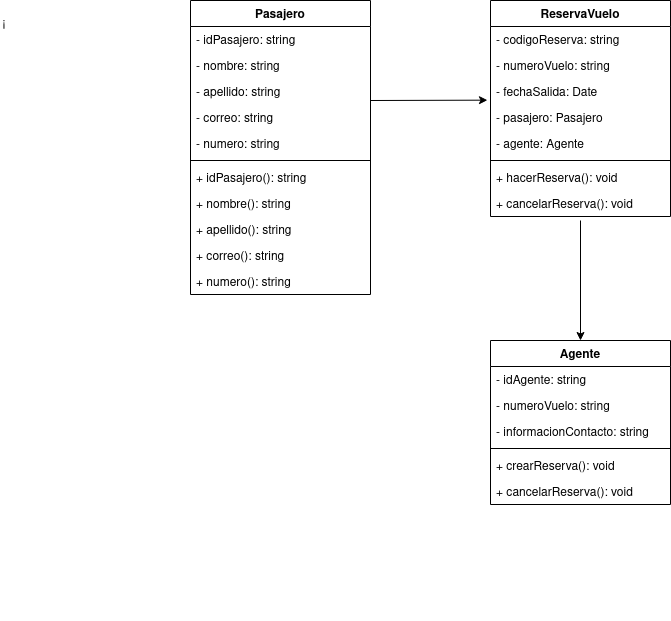

The diagram above was exported from draw.io. Its source (the exported page's mxGraphModel, read from the mxfile embedded in the PNG):
<mxGraphModel dx="1096" dy="518" grid="1" gridSize="10" guides="1" tooltips="1" connect="1" arrows="1" fold="1" page="1" pageScale="1" pageWidth="850" pageHeight="1100" math="0" shadow="0">
  <root>
    <mxCell id="0" />
    <mxCell id="1" parent="0" />
    <mxCell id="CS07e4eZjf8Ve5J6Jnn5-1" value="Pasajero" style="swimlane;fontStyle=1;align=center;verticalAlign=top;childLayout=stackLayout;horizontal=1;startSize=26;horizontalStack=0;resizeParent=1;resizeLast=0;collapsible=1;marginBottom=0;rounded=0;shadow=0;strokeWidth=1;" vertex="1" parent="1">
      <mxGeometry x="960" y="440" width="180" height="294" as="geometry">
        <mxRectangle x="230" y="140" width="160" height="26" as="alternateBounds" />
      </mxGeometry>
    </mxCell>
    <mxCell id="CS07e4eZjf8Ve5J6Jnn5-3" value="- idPasajero: string" style="text;align=left;verticalAlign=top;spacingLeft=4;spacingRight=4;overflow=hidden;rotatable=0;points=[[0,0.5],[1,0.5]];portConstraint=eastwest;" vertex="1" parent="CS07e4eZjf8Ve5J6Jnn5-1">
      <mxGeometry y="26" width="180" height="26" as="geometry" />
    </mxCell>
    <mxCell id="CS07e4eZjf8Ve5J6Jnn5-2" value="- nombre: string" style="text;align=left;verticalAlign=top;spacingLeft=4;spacingRight=4;overflow=hidden;rotatable=0;points=[[0,0.5],[1,0.5]];portConstraint=eastwest;" vertex="1" parent="CS07e4eZjf8Ve5J6Jnn5-1">
      <mxGeometry y="52" width="180" height="26" as="geometry" />
    </mxCell>
    <mxCell id="CS07e4eZjf8Ve5J6Jnn5-4" value="- apellido: string " style="text;align=left;verticalAlign=top;spacingLeft=4;spacingRight=4;overflow=hidden;rotatable=0;points=[[0,0.5],[1,0.5]];portConstraint=eastwest;" vertex="1" parent="CS07e4eZjf8Ve5J6Jnn5-1">
      <mxGeometry y="78" width="180" height="26" as="geometry" />
    </mxCell>
    <mxCell id="CS07e4eZjf8Ve5J6Jnn5-5" value="- correo: string" style="text;align=left;verticalAlign=top;spacingLeft=4;spacingRight=4;overflow=hidden;rotatable=0;points=[[0,0.5],[1,0.5]];portConstraint=eastwest;" vertex="1" parent="CS07e4eZjf8Ve5J6Jnn5-1">
      <mxGeometry y="104" width="180" height="26" as="geometry" />
    </mxCell>
    <mxCell id="CS07e4eZjf8Ve5J6Jnn5-12" value="- numero: string" style="text;align=left;verticalAlign=top;spacingLeft=4;spacingRight=4;overflow=hidden;rotatable=0;points=[[0,0.5],[1,0.5]];portConstraint=eastwest;" vertex="1" parent="CS07e4eZjf8Ve5J6Jnn5-1">
      <mxGeometry y="130" width="180" height="26" as="geometry" />
    </mxCell>
    <mxCell id="CS07e4eZjf8Ve5J6Jnn5-6" value="" style="line;html=1;strokeWidth=1;align=left;verticalAlign=middle;spacingTop=-1;spacingLeft=3;spacingRight=3;rotatable=0;labelPosition=right;points=[];portConstraint=eastwest;" vertex="1" parent="CS07e4eZjf8Ve5J6Jnn5-1">
      <mxGeometry y="156" width="180" height="8" as="geometry" />
    </mxCell>
    <mxCell id="CS07e4eZjf8Ve5J6Jnn5-35" value="+ idPasajero(): string" style="text;align=left;verticalAlign=top;spacingLeft=4;spacingRight=4;overflow=hidden;rotatable=0;points=[[0,0.5],[1,0.5]];portConstraint=eastwest;" vertex="1" parent="CS07e4eZjf8Ve5J6Jnn5-1">
      <mxGeometry y="164" width="180" height="26" as="geometry" />
    </mxCell>
    <mxCell id="CS07e4eZjf8Ve5J6Jnn5-36" value="+ nombre(): string" style="text;align=left;verticalAlign=top;spacingLeft=4;spacingRight=4;overflow=hidden;rotatable=0;points=[[0,0.5],[1,0.5]];portConstraint=eastwest;" vertex="1" parent="CS07e4eZjf8Ve5J6Jnn5-1">
      <mxGeometry y="190" width="180" height="26" as="geometry" />
    </mxCell>
    <mxCell id="CS07e4eZjf8Ve5J6Jnn5-37" value="+ apellido(): string " style="text;align=left;verticalAlign=top;spacingLeft=4;spacingRight=4;overflow=hidden;rotatable=0;points=[[0,0.5],[1,0.5]];portConstraint=eastwest;" vertex="1" parent="CS07e4eZjf8Ve5J6Jnn5-1">
      <mxGeometry y="216" width="180" height="26" as="geometry" />
    </mxCell>
    <mxCell id="CS07e4eZjf8Ve5J6Jnn5-38" value="+ correo(): string" style="text;align=left;verticalAlign=top;spacingLeft=4;spacingRight=4;overflow=hidden;rotatable=0;points=[[0,0.5],[1,0.5]];portConstraint=eastwest;" vertex="1" parent="CS07e4eZjf8Ve5J6Jnn5-1">
      <mxGeometry y="242" width="180" height="26" as="geometry" />
    </mxCell>
    <mxCell id="CS07e4eZjf8Ve5J6Jnn5-39" value="+ numero(): string" style="text;align=left;verticalAlign=top;spacingLeft=4;spacingRight=4;overflow=hidden;rotatable=0;points=[[0,0.5],[1,0.5]];portConstraint=eastwest;" vertex="1" parent="CS07e4eZjf8Ve5J6Jnn5-1">
      <mxGeometry y="268" width="180" height="26" as="geometry" />
    </mxCell>
    <mxCell id="CS07e4eZjf8Ve5J6Jnn5-11" value="¡" style="text;whiteSpace=wrap;html=1;" vertex="1" parent="1">
      <mxGeometry x="770" y="450" width="310" height="610" as="geometry" />
    </mxCell>
    <mxCell id="CS07e4eZjf8Ve5J6Jnn5-13" value="ReservaVuelo" style="swimlane;fontStyle=1;align=center;verticalAlign=top;childLayout=stackLayout;horizontal=1;startSize=26;horizontalStack=0;resizeParent=1;resizeLast=0;collapsible=1;marginBottom=0;rounded=0;shadow=0;strokeWidth=1;" vertex="1" parent="1">
      <mxGeometry x="1260" y="440" width="180" height="216" as="geometry">
        <mxRectangle x="230" y="140" width="160" height="26" as="alternateBounds" />
      </mxGeometry>
    </mxCell>
    <mxCell id="CS07e4eZjf8Ve5J6Jnn5-14" value="- codigoReserva: string" style="text;align=left;verticalAlign=top;spacingLeft=4;spacingRight=4;overflow=hidden;rotatable=0;points=[[0,0.5],[1,0.5]];portConstraint=eastwest;" vertex="1" parent="CS07e4eZjf8Ve5J6Jnn5-13">
      <mxGeometry y="26" width="180" height="26" as="geometry" />
    </mxCell>
    <mxCell id="CS07e4eZjf8Ve5J6Jnn5-16" value="- numeroVuelo: string " style="text;align=left;verticalAlign=top;spacingLeft=4;spacingRight=4;overflow=hidden;rotatable=0;points=[[0,0.5],[1,0.5]];portConstraint=eastwest;" vertex="1" parent="CS07e4eZjf8Ve5J6Jnn5-13">
      <mxGeometry y="52" width="180" height="26" as="geometry" />
    </mxCell>
    <mxCell id="CS07e4eZjf8Ve5J6Jnn5-17" value="- fechaSalida: Date" style="text;align=left;verticalAlign=top;spacingLeft=4;spacingRight=4;overflow=hidden;rotatable=0;points=[[0,0.5],[1,0.5]];portConstraint=eastwest;" vertex="1" parent="CS07e4eZjf8Ve5J6Jnn5-13">
      <mxGeometry y="78" width="180" height="26" as="geometry" />
    </mxCell>
    <mxCell id="CS07e4eZjf8Ve5J6Jnn5-15" value="- pasajero: Pasajero" style="text;align=left;verticalAlign=top;spacingLeft=4;spacingRight=4;overflow=hidden;rotatable=0;points=[[0,0.5],[1,0.5]];portConstraint=eastwest;" vertex="1" parent="CS07e4eZjf8Ve5J6Jnn5-13">
      <mxGeometry y="104" width="180" height="26" as="geometry" />
    </mxCell>
    <mxCell id="CS07e4eZjf8Ve5J6Jnn5-18" value="- agente: Agente" style="text;align=left;verticalAlign=top;spacingLeft=4;spacingRight=4;overflow=hidden;rotatable=0;points=[[0,0.5],[1,0.5]];portConstraint=eastwest;" vertex="1" parent="CS07e4eZjf8Ve5J6Jnn5-13">
      <mxGeometry y="130" width="180" height="26" as="geometry" />
    </mxCell>
    <mxCell id="CS07e4eZjf8Ve5J6Jnn5-19" value="" style="line;html=1;strokeWidth=1;align=left;verticalAlign=middle;spacingTop=-1;spacingLeft=3;spacingRight=3;rotatable=0;labelPosition=right;points=[];portConstraint=eastwest;" vertex="1" parent="CS07e4eZjf8Ve5J6Jnn5-13">
      <mxGeometry y="156" width="180" height="8" as="geometry" />
    </mxCell>
    <mxCell id="CS07e4eZjf8Ve5J6Jnn5-20" value="+ hacerReserva(): void" style="text;align=left;verticalAlign=top;spacingLeft=4;spacingRight=4;overflow=hidden;rotatable=0;points=[[0,0.5],[1,0.5]];portConstraint=eastwest;rounded=0;shadow=0;html=0;" vertex="1" parent="CS07e4eZjf8Ve5J6Jnn5-13">
      <mxGeometry y="164" width="180" height="26" as="geometry" />
    </mxCell>
    <mxCell id="CS07e4eZjf8Ve5J6Jnn5-21" value="+ cancelarReserva(): void" style="text;align=left;verticalAlign=top;spacingLeft=4;spacingRight=4;overflow=hidden;rotatable=0;points=[[0,0.5],[1,0.5]];portConstraint=eastwest;rounded=0;shadow=0;html=0;" vertex="1" parent="CS07e4eZjf8Ve5J6Jnn5-13">
      <mxGeometry y="190" width="180" height="26" as="geometry" />
    </mxCell>
    <mxCell id="CS07e4eZjf8Ve5J6Jnn5-24" value="Agente" style="swimlane;fontStyle=1;align=center;verticalAlign=top;childLayout=stackLayout;horizontal=1;startSize=26;horizontalStack=0;resizeParent=1;resizeLast=0;collapsible=1;marginBottom=0;rounded=0;shadow=0;strokeWidth=1;" vertex="1" parent="1">
      <mxGeometry x="1260" y="780" width="180" height="164" as="geometry">
        <mxRectangle x="230" y="140" width="160" height="26" as="alternateBounds" />
      </mxGeometry>
    </mxCell>
    <mxCell id="CS07e4eZjf8Ve5J6Jnn5-25" value="- idAgente: string" style="text;align=left;verticalAlign=top;spacingLeft=4;spacingRight=4;overflow=hidden;rotatable=0;points=[[0,0.5],[1,0.5]];portConstraint=eastwest;" vertex="1" parent="CS07e4eZjf8Ve5J6Jnn5-24">
      <mxGeometry y="26" width="180" height="26" as="geometry" />
    </mxCell>
    <mxCell id="CS07e4eZjf8Ve5J6Jnn5-26" value="- numeroVuelo: string " style="text;align=left;verticalAlign=top;spacingLeft=4;spacingRight=4;overflow=hidden;rotatable=0;points=[[0,0.5],[1,0.5]];portConstraint=eastwest;" vertex="1" parent="CS07e4eZjf8Ve5J6Jnn5-24">
      <mxGeometry y="52" width="180" height="26" as="geometry" />
    </mxCell>
    <mxCell id="CS07e4eZjf8Ve5J6Jnn5-27" value="- informacionContacto: string" style="text;align=left;verticalAlign=top;spacingLeft=4;spacingRight=4;overflow=hidden;rotatable=0;points=[[0,0.5],[1,0.5]];portConstraint=eastwest;" vertex="1" parent="CS07e4eZjf8Ve5J6Jnn5-24">
      <mxGeometry y="78" width="180" height="26" as="geometry" />
    </mxCell>
    <mxCell id="CS07e4eZjf8Ve5J6Jnn5-30" value="" style="line;html=1;strokeWidth=1;align=left;verticalAlign=middle;spacingTop=-1;spacingLeft=3;spacingRight=3;rotatable=0;labelPosition=right;points=[];portConstraint=eastwest;" vertex="1" parent="CS07e4eZjf8Ve5J6Jnn5-24">
      <mxGeometry y="104" width="180" height="8" as="geometry" />
    </mxCell>
    <mxCell id="CS07e4eZjf8Ve5J6Jnn5-31" value="+ crearReserva(): void" style="text;align=left;verticalAlign=top;spacingLeft=4;spacingRight=4;overflow=hidden;rotatable=0;points=[[0,0.5],[1,0.5]];portConstraint=eastwest;rounded=0;shadow=0;html=0;" vertex="1" parent="CS07e4eZjf8Ve5J6Jnn5-24">
      <mxGeometry y="112" width="180" height="26" as="geometry" />
    </mxCell>
    <mxCell id="CS07e4eZjf8Ve5J6Jnn5-32" value="+ cancelarReserva(): void" style="text;align=left;verticalAlign=top;spacingLeft=4;spacingRight=4;overflow=hidden;rotatable=0;points=[[0,0.5],[1,0.5]];portConstraint=eastwest;rounded=0;shadow=0;html=0;" vertex="1" parent="CS07e4eZjf8Ve5J6Jnn5-24">
      <mxGeometry y="138" width="180" height="26" as="geometry" />
    </mxCell>
    <mxCell id="CS07e4eZjf8Ve5J6Jnn5-33" value="" style="endArrow=classic;html=1;rounded=0;entryX=-0.017;entryY=-0.167;entryDx=0;entryDy=0;entryPerimeter=0;" edge="1" parent="1" target="CS07e4eZjf8Ve5J6Jnn5-15">
      <mxGeometry width="50" height="50" relative="1" as="geometry">
        <mxPoint x="1140" y="540" as="sourcePoint" />
        <mxPoint x="1220" y="530" as="targetPoint" />
      </mxGeometry>
    </mxCell>
    <mxCell id="CS07e4eZjf8Ve5J6Jnn5-34" value="" style="endArrow=classic;html=1;rounded=0;entryX=0.5;entryY=0;entryDx=0;entryDy=0;" edge="1" parent="1" target="CS07e4eZjf8Ve5J6Jnn5-24">
      <mxGeometry width="50" height="50" relative="1" as="geometry">
        <mxPoint x="1350" y="660" as="sourcePoint" />
        <mxPoint x="1340" y="730" as="targetPoint" />
      </mxGeometry>
    </mxCell>
  </root>
</mxGraphModel>